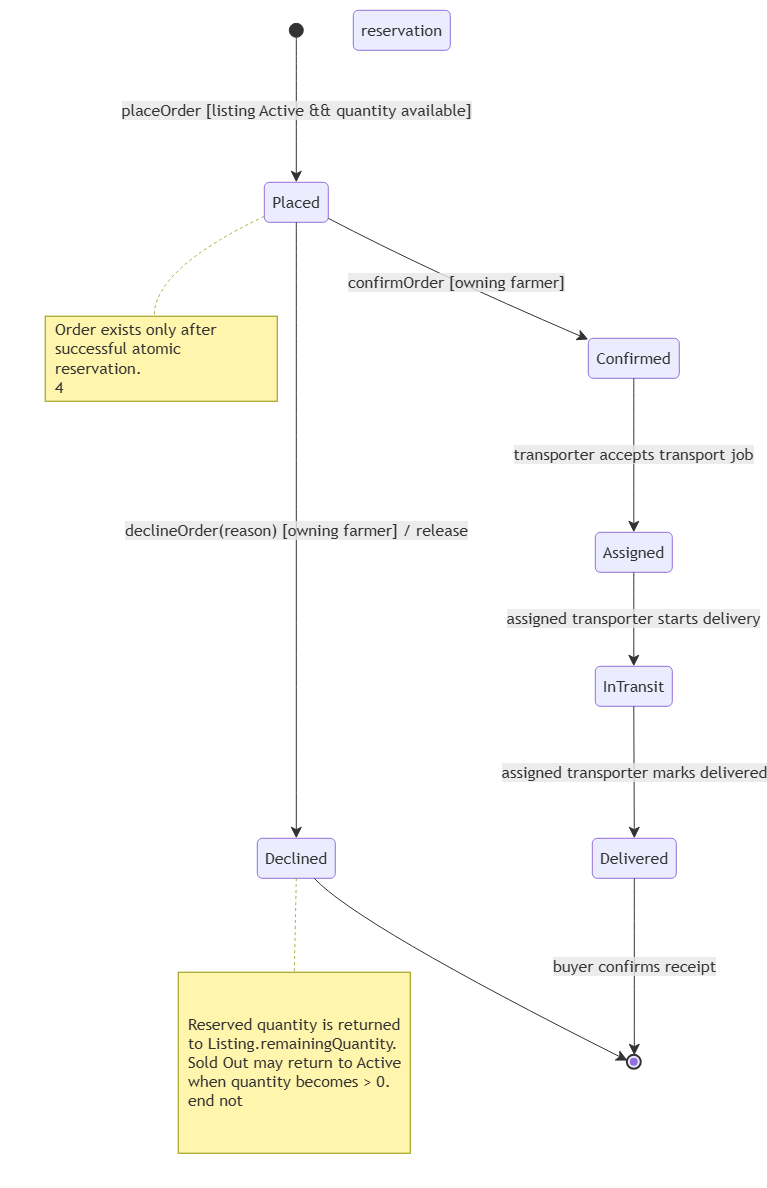

The diagram above was exported from draw.io. Its source (the exported page's mxGraphModel, read from the mxfile embedded in the PNG):
<mxGraphModel dx="1290" dy="1158" grid="1" gridSize="10" guides="1" tooltips="1" connect="1" arrows="1" fold="1" page="1" pageScale="1" pageWidth="827" pageHeight="1169" math="0" shadow="0">
  <root>
    <mxCell id="0" />
    <mxCell id="1" parent="0" />
    <UserObject label="" mermaidData="{&#10;  &quot;data&quot;: &quot;stateDiagram-v2\n [*] --&gt; Placed: placeOrder [listing Active &amp;&amp; quantity available]\n Placed --&gt; Confirmed: confirmOrder [owning farmer]\n Placed --&gt; Declined: declineOrder(reason) [owning farmer] / release\nreservation\n Confirmed --&gt; Assigned: transporter accepts transport job\n Assigned --&gt; InTransit: assigned transporter starts delivery\n InTransit --&gt; Delivered: assigned transporter marks delivered\n Delivered --&gt; [*]: buyer confirms receipt\n Declined --&gt; [*]\n note right of Placed\n Order exists only after\n successful atomic reservation.\n4\n end note\n note right of Declined\n Reserved quantity is returned\n to Listing.remainingQuantity.\n Sold Out may return to Active\n when quantity becomes &gt; 0.\n end not&quot;,&#10;  &quot;config&quot;: null&#10;}" id="BD8TZYdEPIpFZB38e-R0-64">
      <mxCell connectable="0" parent="1" style="group;transparentBounds=1;editIcon=1;lockedGroup=0;groupPadding=10;" vertex="1">
        <mxGeometry as="geometry" />
      </mxCell>
    </UserObject>
    <UserObject label="" mermaidId="n:root_start" mermaidBaseStyle="ellipse;html=1;fillColor=light-dark(#333333,#cccccc);strokeColor=light-dark(#333333,#cccccc);fontColor=light-dark(#333333,#cccccc);fontFamily=Trebuchet MS,Verdana,Arial,sans-serif;fontSize=16;" mermaidBaseValue="" id="BD8TZYdEPIpFZB38e-R0-65">
      <mxCell parent="BD8TZYdEPIpFZB38e-R0-64" style="ellipse;html=1;fillColor=light-dark(#333333,#cccccc);strokeColor=light-dark(#333333,#cccccc);fontColor=light-dark(#333333,#cccccc);fontFamily=Trebuchet MS,Verdana,Arial,sans-serif;fontSize=16;" vertex="1">
        <mxGeometry height="14" width="14" x="899" y="813" as="geometry" />
      </mxCell>
    </UserObject>
    <UserObject label="" mermaidId="n:Placed-group" mermaidBaseStyle="rounded=0;whiteSpace=wrap;html=1;fillColor=none;strokeColor=none;fontColor=light-dark(#333333,#cccccc);fontFamily=Trebuchet MS,Verdana,Arial,sans-serif;fontSize=16;" mermaidBaseValue="" id="BD8TZYdEPIpFZB38e-R0-66">
      <mxCell parent="BD8TZYdEPIpFZB38e-R0-64" style="rounded=0;whiteSpace=wrap;html=1;fillColor=none;strokeColor=none;fontColor=light-dark(#333333,#cccccc);fontFamily=Trebuchet MS,Verdana,Arial,sans-serif;fontSize=16;" vertex="1">
        <mxGeometry height="279" width="353" x="620" y="937" as="geometry" />
      </mxCell>
    </UserObject>
    <UserObject label="Placed" mermaidId="n:Placed" mermaidBaseStyle="rounded=1;absoluteArcSize=1;arcSize=10;html=1;whiteSpace=wrap;strokeWidth=1;fillColor=light-dark(#ECECFF,#1f2020);strokeColor=light-dark(#9370DB,#cccccc);fontColor=light-dark(#333333,#cccccc);fontFamily=Trebuchet MS,Verdana,Arial,sans-serif;fontSize=16;" mermaidBaseValue="Placed" id="BD8TZYdEPIpFZB38e-R0-67">
      <mxCell parent="BD8TZYdEPIpFZB38e-R0-66" style="rounded=1;absoluteArcSize=1;arcSize=10;html=1;whiteSpace=wrap;strokeWidth=1;fillColor=light-dark(#ECECFF,#1f2020);strokeColor=light-dark(#9370DB,#cccccc);fontColor=light-dark(#333333,#cccccc);fontFamily=Trebuchet MS,Verdana,Arial,sans-serif;fontSize=16;" vertex="1">
        <mxGeometry height="40" width="64" x="254" y="35" as="geometry" />
      </mxCell>
    </UserObject>
    <UserObject label="Order exists only after&lt;br&gt;successful atomic reservation.&lt;br&gt;4" mermaidId="n:_note_0" mermaidBaseStyle="rounded=0;whiteSpace=wrap;html=1;align=left;spacingLeft=8;spacingRight=8;fillColor=light-dark(#fff5ad,#2a2a2a);strokeColor=light-dark(#aaaa33,#cccccc);strokeWidth=1.3;fontColor=light-dark(#333333,#cccccc);fontFamily=Trebuchet MS,Verdana,Arial,sans-serif;fontSize=16;" mermaidBaseValue="Order exists only after&lt;br&gt;successful atomic reservation.&lt;br&gt;4" id="BD8TZYdEPIpFZB38e-R0-68">
      <mxCell parent="BD8TZYdEPIpFZB38e-R0-66" style="rounded=0;whiteSpace=wrap;html=1;align=left;spacingLeft=8;spacingRight=8;fillColor=light-dark(#fff5ad,#2a2a2a);strokeColor=light-dark(#aaaa33,#cccccc);strokeWidth=1.3;fontColor=light-dark(#333333,#cccccc);fontFamily=Trebuchet MS,Verdana,Arial,sans-serif;fontSize=16;" vertex="1">
        <mxGeometry height="85" width="232" x="35" y="169" as="geometry" />
      </mxCell>
    </UserObject>
    <UserObject label="" mermaidId="e:Placed-&gt;_note_0#0" mermaidBaseStyle="curved=1;dashed=1;dashed=1;startArrow=none;endArrow=none;fillColor=none;strokeColor=#aaaa33;exitX=0;exitY=0.85;entryX=0.47;entryY=0;" mermaidBaseValue="" id="BD8TZYdEPIpFZB38e-R0-69">
      <mxCell edge="1" parent="BD8TZYdEPIpFZB38e-R0-66" source="BD8TZYdEPIpFZB38e-R0-67" style="curved=1;dashed=1;startArrow=none;endArrow=none;fillColor=none;strokeColor=#aaaa33;exitX=0;exitY=0.85;entryX=0.47;entryY=0;fixDash=1;rounded=0;" target="BD8TZYdEPIpFZB38e-R0-68">
        <mxGeometry relative="1" as="geometry">
          <Array as="points">
            <mxPoint x="143" y="122" />
          </Array>
        </mxGeometry>
      </mxCell>
    </UserObject>
    <UserObject label="Confirmed" mermaidId="n:Confirmed" mermaidBaseStyle="rounded=1;absoluteArcSize=1;arcSize=10;html=1;whiteSpace=wrap;strokeWidth=1;fillColor=light-dark(#ECECFF,#1f2020);strokeColor=light-dark(#9370DB,#cccccc);fontColor=light-dark(#333333,#cccccc);fontFamily=Trebuchet MS,Verdana,Arial,sans-serif;fontSize=16;" mermaidBaseValue="Confirmed" id="BD8TZYdEPIpFZB38e-R0-70">
      <mxCell parent="BD8TZYdEPIpFZB38e-R0-64" style="rounded=1;absoluteArcSize=1;arcSize=10;html=1;whiteSpace=wrap;strokeWidth=1;fillColor=light-dark(#ECECFF,#1f2020);strokeColor=light-dark(#9370DB,#cccccc);fontColor=light-dark(#333333,#cccccc);fontFamily=Trebuchet MS,Verdana,Arial,sans-serif;fontSize=16;" vertex="1">
        <mxGeometry height="40" width="91" x="1198" y="1128" as="geometry" />
      </mxCell>
    </UserObject>
    <UserObject label="" mermaidId="n:Declined-group" mermaidBaseStyle="rounded=0;whiteSpace=wrap;html=1;fillColor=none;strokeColor=none;fontColor=light-dark(#333333,#cccccc);fontFamily=Trebuchet MS,Verdana,Arial,sans-serif;fontSize=16;" mermaidBaseValue="" id="BD8TZYdEPIpFZB38e-R0-71">
      <mxCell parent="BD8TZYdEPIpFZB38e-R0-64" style="rounded=0;whiteSpace=wrap;html=1;fillColor=none;strokeColor=none;fontColor=light-dark(#333333,#cccccc);fontFamily=Trebuchet MS,Verdana,Arial,sans-serif;fontSize=16;" vertex="1">
        <mxGeometry height="375" width="286" x="753" y="1593" as="geometry" />
      </mxCell>
    </UserObject>
    <UserObject label="Declined" mermaidId="n:Declined" mermaidBaseStyle="rounded=1;absoluteArcSize=1;arcSize=10;html=1;whiteSpace=wrap;strokeWidth=1;fillColor=light-dark(#ECECFF,#1f2020);strokeColor=light-dark(#9370DB,#cccccc);fontColor=light-dark(#333333,#cccccc);fontFamily=Trebuchet MS,Verdana,Arial,sans-serif;fontSize=16;" mermaidBaseValue="Declined" id="BD8TZYdEPIpFZB38e-R0-72">
      <mxCell parent="BD8TZYdEPIpFZB38e-R0-71" style="rounded=1;absoluteArcSize=1;arcSize=10;html=1;whiteSpace=wrap;strokeWidth=1;fillColor=light-dark(#ECECFF,#1f2020);strokeColor=light-dark(#9370DB,#cccccc);fontColor=light-dark(#333333,#cccccc);fontFamily=Trebuchet MS,Verdana,Arial,sans-serif;fontSize=16;" vertex="1">
        <mxGeometry height="40" width="78" x="114" y="35" as="geometry" />
      </mxCell>
    </UserObject>
    <UserObject label="Reserved quantity is returned&lt;br&gt;to Listing.remainingQuantity.&lt;br&gt;Sold Out may return to Active&lt;br&gt;when quantity becomes &amp;gt; 0.&lt;br&gt;end not" mermaidId="n:_note_1" mermaidBaseStyle="rounded=0;whiteSpace=wrap;html=1;align=left;spacingLeft=8;spacingRight=8;fillColor=light-dark(#fff5ad,#2a2a2a);strokeColor=light-dark(#aaaa33,#cccccc);strokeWidth=1.3;fontColor=light-dark(#333333,#cccccc);fontFamily=Trebuchet MS,Verdana,Arial,sans-serif;fontSize=16;" mermaidBaseValue="Reserved quantity is returned&lt;br&gt;to Listing.remainingQuantity.&lt;br&gt;Sold Out may return to Active&lt;br&gt;when quantity becomes &amp;gt; 0.&lt;br&gt;end not" id="BD8TZYdEPIpFZB38e-R0-73">
      <mxCell parent="BD8TZYdEPIpFZB38e-R0-71" style="rounded=0;whiteSpace=wrap;html=1;align=left;spacingLeft=8;spacingRight=8;fillColor=light-dark(#fff5ad,#2a2a2a);strokeColor=light-dark(#aaaa33,#cccccc);strokeWidth=1.3;fontColor=light-dark(#333333,#cccccc);fontFamily=Trebuchet MS,Verdana,Arial,sans-serif;fontSize=16;" vertex="1">
        <mxGeometry height="181" width="232" x="35" y="169" as="geometry" />
      </mxCell>
    </UserObject>
    <UserObject label="" mermaidId="e:Declined-&gt;_note_1#0" mermaidBaseStyle="curved=1;dashed=1;dashed=1;startArrow=none;endArrow=none;fillColor=none;strokeColor=#aaaa33;exitX=0.5;exitY=1;entryX=0.5;entryY=0;" mermaidBaseValue="" id="BD8TZYdEPIpFZB38e-R0-74">
      <mxCell edge="1" parent="BD8TZYdEPIpFZB38e-R0-71" source="BD8TZYdEPIpFZB38e-R0-72" style="curved=1;dashed=1;startArrow=none;endArrow=none;fillColor=none;strokeColor=#aaaa33;exitX=0.5;exitY=1;entryX=0.5;entryY=0;fixDash=1;rounded=0;" target="BD8TZYdEPIpFZB38e-R0-73">
        <mxGeometry relative="1" as="geometry">
          <Array as="points" />
        </mxGeometry>
      </mxCell>
    </UserObject>
    <UserObject label="reservation" mermaidId="n:reservation" mermaidBaseStyle="rounded=1;absoluteArcSize=1;arcSize=10;html=1;whiteSpace=wrap;strokeWidth=1;fillColor=light-dark(#ECECFF,#1f2020);strokeColor=light-dark(#9370DB,#cccccc);fontColor=light-dark(#333333,#cccccc);fontFamily=Trebuchet MS,Verdana,Arial,sans-serif;fontSize=16;" mermaidBaseValue="reservation" id="BD8TZYdEPIpFZB38e-R0-75">
      <mxCell parent="BD8TZYdEPIpFZB38e-R0-64" style="rounded=1;absoluteArcSize=1;arcSize=10;html=1;whiteSpace=wrap;strokeWidth=1;fillColor=light-dark(#ECECFF,#1f2020);strokeColor=light-dark(#9370DB,#cccccc);fontColor=light-dark(#333333,#cccccc);fontFamily=Trebuchet MS,Verdana,Arial,sans-serif;fontSize=16;" vertex="1">
        <mxGeometry height="40" width="97" x="963" y="800" as="geometry" />
      </mxCell>
    </UserObject>
    <UserObject label="Assigned" mermaidId="n:Assigned" mermaidBaseStyle="rounded=1;absoluteArcSize=1;arcSize=10;html=1;whiteSpace=wrap;strokeWidth=1;fillColor=light-dark(#ECECFF,#1f2020);strokeColor=light-dark(#9370DB,#cccccc);fontColor=light-dark(#333333,#cccccc);fontFamily=Trebuchet MS,Verdana,Arial,sans-serif;fontSize=16;" mermaidBaseValue="Assigned" id="BD8TZYdEPIpFZB38e-R0-76">
      <mxCell parent="BD8TZYdEPIpFZB38e-R0-64" style="rounded=1;absoluteArcSize=1;arcSize=10;html=1;whiteSpace=wrap;strokeWidth=1;fillColor=light-dark(#ECECFF,#1f2020);strokeColor=light-dark(#9370DB,#cccccc);fontColor=light-dark(#333333,#cccccc);fontFamily=Trebuchet MS,Verdana,Arial,sans-serif;fontSize=16;" vertex="1">
        <mxGeometry height="40" width="77" x="1205" y="1322" as="geometry" />
      </mxCell>
    </UserObject>
    <UserObject label="InTransit" mermaidId="n:InTransit" mermaidBaseStyle="rounded=1;absoluteArcSize=1;arcSize=10;html=1;whiteSpace=wrap;strokeWidth=1;fillColor=light-dark(#ECECFF,#1f2020);strokeColor=light-dark(#9370DB,#cccccc);fontColor=light-dark(#333333,#cccccc);fontFamily=Trebuchet MS,Verdana,Arial,sans-serif;fontSize=16;" mermaidBaseValue="InTransit" id="BD8TZYdEPIpFZB38e-R0-77">
      <mxCell parent="BD8TZYdEPIpFZB38e-R0-64" style="rounded=1;absoluteArcSize=1;arcSize=10;html=1;whiteSpace=wrap;strokeWidth=1;fillColor=light-dark(#ECECFF,#1f2020);strokeColor=light-dark(#9370DB,#cccccc);fontColor=light-dark(#333333,#cccccc);fontFamily=Trebuchet MS,Verdana,Arial,sans-serif;fontSize=16;" vertex="1">
        <mxGeometry height="40" width="77" x="1205" y="1456" as="geometry" />
      </mxCell>
    </UserObject>
    <UserObject label="Delivered" mermaidId="n:Delivered" mermaidBaseStyle="rounded=1;absoluteArcSize=1;arcSize=10;html=1;whiteSpace=wrap;strokeWidth=1;fillColor=light-dark(#ECECFF,#1f2020);strokeColor=light-dark(#9370DB,#cccccc);fontColor=light-dark(#333333,#cccccc);fontFamily=Trebuchet MS,Verdana,Arial,sans-serif;fontSize=16;" mermaidBaseValue="Delivered" id="BD8TZYdEPIpFZB38e-R0-78">
      <mxCell parent="BD8TZYdEPIpFZB38e-R0-64" style="rounded=1;absoluteArcSize=1;arcSize=10;html=1;whiteSpace=wrap;strokeWidth=1;fillColor=light-dark(#ECECFF,#1f2020);strokeColor=light-dark(#9370DB,#cccccc);fontColor=light-dark(#333333,#cccccc);fontFamily=Trebuchet MS,Verdana,Arial,sans-serif;fontSize=16;" vertex="1">
        <mxGeometry height="40" width="84" x="1202" y="1628" as="geometry" />
      </mxCell>
    </UserObject>
    <UserObject label="" mermaidId="n:root_end" mermaidBaseStyle="ellipse;html=1;fillColor=light-dark(#ECECFF,#1f2020);strokeColor=light-dark(#333333,#cccccc);strokeWidth=2;centerRadius=4;centerColor=light-dark(#9370DB,#cccccc);fontColor=light-dark(#333333,#cccccc);fontFamily=Trebuchet MS,Verdana,Arial,sans-serif;fontSize=16;" mermaidBaseValue="" id="BD8TZYdEPIpFZB38e-R0-79">
      <mxCell parent="BD8TZYdEPIpFZB38e-R0-64" style="ellipse;html=1;fillColor=light-dark(#ECECFF,#1f2020);strokeColor=light-dark(#333333,#cccccc);strokeWidth=2;centerRadius=4;centerColor=light-dark(#9370DB,#cccccc);fontColor=light-dark(#333333,#cccccc);fontFamily=Trebuchet MS,Verdana,Arial,sans-serif;fontSize=16;" vertex="1">
        <mxGeometry height="14" width="14" x="1237" y="1845" as="geometry" />
      </mxCell>
    </UserObject>
    <UserObject label="placeOrder [listing Active &amp;&amp; quantity available]" mermaidId="e:root_start-&gt;Placed#0" mermaidBaseStyle="curved=1;startArrow=none;endArrow=classic;endSize=9;fillColor=none;strokeColor=light-dark(#333333,#cccccc);html=1;fontSize=16;labelBackgroundColor=#E8E8E88D;fontFamily=Trebuchet MS,Verdana,Arial,sans-serif;fontColor=light-dark(#333333,#cccccc);exitX=0.5;exitY=1;entryX=0.5;entryY=0;" mermaidBaseValue="placeOrder [listing Active &amp;&amp; quantity available]" id="BD8TZYdEPIpFZB38e-R0-80">
      <mxCell edge="1" parent="BD8TZYdEPIpFZB38e-R0-64" source="BD8TZYdEPIpFZB38e-R0-65" style="curved=1;startArrow=none;endArrow=classic;endSize=9;fillColor=none;strokeColor=light-dark(#333333,#cccccc);html=1;fontSize=16;labelBackgroundColor=#E8E8E88D;fontFamily=Trebuchet MS,Verdana,Arial,sans-serif;fontColor=light-dark(#333333,#cccccc);exitX=0.5;exitY=1;entryX=0.5;entryY=0;rounded=0;" target="BD8TZYdEPIpFZB38e-R0-67">
        <mxGeometry relative="1" as="geometry">
          <Array as="points" />
        </mxGeometry>
      </mxCell>
    </UserObject>
    <UserObject label="confirmOrder [owning farmer]" mermaidId="e:Placed-&gt;Confirmed#0" mermaidBaseStyle="curved=1;startArrow=none;endArrow=classic;endSize=9;fillColor=none;strokeColor=light-dark(#333333,#cccccc);html=1;fontSize=16;labelBackgroundColor=#E8E8E88D;fontFamily=Trebuchet MS,Verdana,Arial,sans-serif;fontColor=light-dark(#333333,#cccccc);exitX=1;exitY=0.9;entryX=0;entryY=0.03;" mermaidBaseValue="confirmOrder [owning farmer]" id="BD8TZYdEPIpFZB38e-R0-81">
      <mxCell edge="1" parent="BD8TZYdEPIpFZB38e-R0-64" source="BD8TZYdEPIpFZB38e-R0-67" style="curved=1;startArrow=none;endArrow=classic;endSize=9;fillColor=none;strokeColor=light-dark(#333333,#cccccc);html=1;fontSize=16;labelBackgroundColor=#E8E8E88D;fontFamily=Trebuchet MS,Verdana,Arial,sans-serif;fontColor=light-dark(#333333,#cccccc);exitX=1;exitY=0.9;entryX=0;entryY=0.03;rounded=0;" target="BD8TZYdEPIpFZB38e-R0-70">
        <mxGeometry relative="1" as="geometry">
          <Array as="points">
            <mxPoint x="1035" y="1059" />
          </Array>
        </mxGeometry>
      </mxCell>
    </UserObject>
    <UserObject label="declineOrder(reason) [owning farmer] / release" mermaidId="e:Placed-&gt;Declined#0" mermaidBaseStyle="curved=1;startArrow=none;endArrow=classic;endSize=9;fillColor=none;strokeColor=light-dark(#333333,#cccccc);html=1;fontSize=16;labelBackgroundColor=#E8E8E88D;fontFamily=Trebuchet MS,Verdana,Arial,sans-serif;fontColor=light-dark(#333333,#cccccc);exitX=0.5;exitY=1;entryX=0.5;entryY=0;" mermaidBaseValue="declineOrder(reason) [owning farmer] / release" id="BD8TZYdEPIpFZB38e-R0-82">
      <mxCell edge="1" parent="BD8TZYdEPIpFZB38e-R0-64" source="BD8TZYdEPIpFZB38e-R0-67" style="curved=1;startArrow=none;endArrow=classic;endSize=9;fillColor=none;strokeColor=light-dark(#333333,#cccccc);html=1;fontSize=16;labelBackgroundColor=#E8E8E88D;fontFamily=Trebuchet MS,Verdana,Arial,sans-serif;fontColor=light-dark(#333333,#cccccc);exitX=0.5;exitY=1;entryX=0.5;entryY=0;rounded=0;" target="BD8TZYdEPIpFZB38e-R0-72">
        <mxGeometry relative="1" as="geometry">
          <Array as="points" />
        </mxGeometry>
      </mxCell>
    </UserObject>
    <UserObject label="transporter accepts transport job" mermaidId="e:Confirmed-&gt;Assigned#0" mermaidBaseStyle="curved=1;startArrow=none;endArrow=classic;endSize=9;fillColor=none;strokeColor=light-dark(#333333,#cccccc);html=1;fontSize=16;labelBackgroundColor=#E8E8E88D;fontFamily=Trebuchet MS,Verdana,Arial,sans-serif;fontColor=light-dark(#333333,#cccccc);exitX=0.5;exitY=1;entryX=0.5;entryY=0;" mermaidBaseValue="transporter accepts transport job" id="BD8TZYdEPIpFZB38e-R0-83">
      <mxCell edge="1" parent="BD8TZYdEPIpFZB38e-R0-64" source="BD8TZYdEPIpFZB38e-R0-70" style="curved=1;startArrow=none;endArrow=classic;endSize=9;fillColor=none;strokeColor=light-dark(#333333,#cccccc);html=1;fontSize=16;labelBackgroundColor=#E8E8E88D;fontFamily=Trebuchet MS,Verdana,Arial,sans-serif;fontColor=light-dark(#333333,#cccccc);exitX=0.5;exitY=1;entryX=0.5;entryY=0;rounded=0;" target="BD8TZYdEPIpFZB38e-R0-76">
        <mxGeometry relative="1" as="geometry">
          <Array as="points" />
        </mxGeometry>
      </mxCell>
    </UserObject>
    <UserObject label="assigned transporter starts delivery" mermaidId="e:Assigned-&gt;InTransit#0" mermaidBaseStyle="curved=1;startArrow=none;endArrow=classic;endSize=9;fillColor=none;strokeColor=light-dark(#333333,#cccccc);html=1;fontSize=16;labelBackgroundColor=#E8E8E88D;fontFamily=Trebuchet MS,Verdana,Arial,sans-serif;fontColor=light-dark(#333333,#cccccc);exitX=0.5;exitY=1;entryX=0.5;entryY=0;" mermaidBaseValue="assigned transporter starts delivery" id="BD8TZYdEPIpFZB38e-R0-84">
      <mxCell edge="1" parent="BD8TZYdEPIpFZB38e-R0-64" source="BD8TZYdEPIpFZB38e-R0-76" style="curved=1;startArrow=none;endArrow=classic;endSize=9;fillColor=none;strokeColor=light-dark(#333333,#cccccc);html=1;fontSize=16;labelBackgroundColor=#E8E8E88D;fontFamily=Trebuchet MS,Verdana,Arial,sans-serif;fontColor=light-dark(#333333,#cccccc);exitX=0.5;exitY=1;entryX=0.5;entryY=0;rounded=0;" target="BD8TZYdEPIpFZB38e-R0-77">
        <mxGeometry relative="1" as="geometry">
          <Array as="points" />
        </mxGeometry>
      </mxCell>
    </UserObject>
    <UserObject label="assigned transporter marks delivered" mermaidId="e:InTransit-&gt;Delivered#0" mermaidBaseStyle="curved=1;startArrow=none;endArrow=classic;endSize=9;fillColor=none;strokeColor=light-dark(#333333,#cccccc);html=1;fontSize=16;labelBackgroundColor=#E8E8E88D;fontFamily=Trebuchet MS,Verdana,Arial,sans-serif;fontColor=light-dark(#333333,#cccccc);exitX=0.5;exitY=1;entryX=0.5;entryY=0;" mermaidBaseValue="assigned transporter marks delivered" id="BD8TZYdEPIpFZB38e-R0-85">
      <mxCell edge="1" parent="BD8TZYdEPIpFZB38e-R0-64" source="BD8TZYdEPIpFZB38e-R0-77" style="curved=1;startArrow=none;endArrow=classic;endSize=9;fillColor=none;strokeColor=light-dark(#333333,#cccccc);html=1;fontSize=16;labelBackgroundColor=#E8E8E88D;fontFamily=Trebuchet MS,Verdana,Arial,sans-serif;fontColor=light-dark(#333333,#cccccc);exitX=0.5;exitY=1;entryX=0.5;entryY=0;rounded=0;" target="BD8TZYdEPIpFZB38e-R0-78">
        <mxGeometry relative="1" as="geometry">
          <Array as="points" />
        </mxGeometry>
      </mxCell>
    </UserObject>
    <UserObject label="buyer confirms receipt" mermaidId="e:Delivered-&gt;root_end#0" mermaidBaseStyle="curved=1;startArrow=none;endArrow=classic;endSize=9;fillColor=none;strokeColor=light-dark(#333333,#cccccc);html=1;fontSize=16;labelBackgroundColor=#E8E8E88D;fontFamily=Trebuchet MS,Verdana,Arial,sans-serif;fontColor=light-dark(#333333,#cccccc);exitX=0.5;exitY=1;entryX=0.5;entryY=0;" mermaidBaseValue="buyer confirms receipt" id="BD8TZYdEPIpFZB38e-R0-86">
      <mxCell edge="1" parent="BD8TZYdEPIpFZB38e-R0-64" source="BD8TZYdEPIpFZB38e-R0-78" style="curved=1;startArrow=none;endArrow=classic;endSize=9;fillColor=none;strokeColor=light-dark(#333333,#cccccc);html=1;fontSize=16;labelBackgroundColor=#E8E8E88D;fontFamily=Trebuchet MS,Verdana,Arial,sans-serif;fontColor=light-dark(#333333,#cccccc);exitX=0.5;exitY=1;entryX=0.5;entryY=0;rounded=0;" target="BD8TZYdEPIpFZB38e-R0-79">
        <mxGeometry relative="1" as="geometry">
          <Array as="points" />
        </mxGeometry>
      </mxCell>
    </UserObject>
    <UserObject label="" mermaidId="e:Declined-&gt;root_end#0" mermaidBaseStyle="curved=1;startArrow=none;endArrow=classic;endSize=9;fillColor=none;strokeColor=light-dark(#333333,#cccccc);exitX=0.73;exitY=1;entryX=0;entryY=0.29;" mermaidBaseValue="" id="BD8TZYdEPIpFZB38e-R0-87">
      <mxCell edge="1" parent="BD8TZYdEPIpFZB38e-R0-64" source="BD8TZYdEPIpFZB38e-R0-72" style="curved=1;startArrow=none;endArrow=classic;endSize=9;fillColor=none;strokeColor=light-dark(#333333,#cccccc);exitX=0.73;exitY=1;entryX=0;entryY=0.29;rounded=0;" target="BD8TZYdEPIpFZB38e-R0-79">
        <mxGeometry relative="1" as="geometry">
          <Array as="points">
            <mxPoint x="968" y="1715" />
          </Array>
        </mxGeometry>
      </mxCell>
    </UserObject>
  </root>
</mxGraphModel>